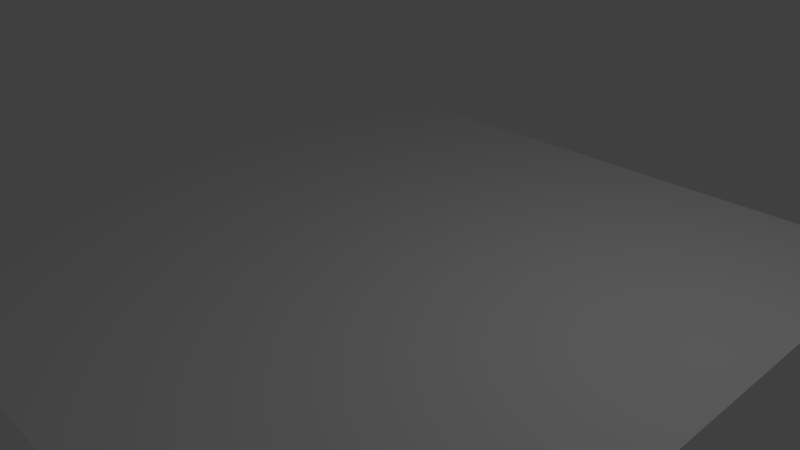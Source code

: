 # Source: floor.blend  (saved by Blender 2.76.0; exported with 4.5.12 LTS)
import bpy
from mathutils import Matrix  # noqa: F401  (used for matrix-valued properties, if any)

bpy.ops.wm.read_factory_settings(use_empty=True)
scene = bpy.context.scene
scene.name = 'Scene'

# ---- collections
col_collection_1 = bpy.data.collections.new('Collection 1'); scene.collection.children.link(col_collection_1)

# ---- world
world_world = bpy.data.worlds.new('World'); scene.world = world_world
world_world.color = (0.05088, 0.05088, 0.05088)
world_world.use_sun_shadow = False
world_world.sun_shadow_jitter_overblur = 0.0
world_world.cycles.sampling_method = 'MANUAL'
world_world.cycles.sample_map_resolution = 256

# ---- cameras
cam_camera = bpy.data.cameras.new('Camera')
cam_camera.clip_end = 100.0
cam_camera.lens = 35.0
cam_camera.sensor_width = 32.0
cam_camera.sensor_height = 18.0
cam_camera.ortho_scale = 7.314
cam_camera.dof.focus_distance = 0.0
cam_camera.dof.aperture_fstop = 128.0

# ---- lights
light_lamp = bpy.data.lights.new('Lamp', 'POINT')
light_lamp.transmission_factor = 0.0
light_lamp.cutoff_distance = 30.0
light_lamp.energy = 100.0
light_lamp.shadow_buffer_clip_start = 1.001
light_lamp.shadow_soft_size = 0.1
light_lamp.shadow_maximum_resolution = 0.006
light_lamp.use_absolute_resolution = True
light_lamp.cycles.use_multiple_importance_sampling = False

# ---- meshes
me_plane = bpy.data.meshes.new('Plane')
me_plane.from_pydata([(-1.0, -1.0, 0.0), (1.0, -1.0, 0.0), (-1.0, 1.0, 0.0), (1.0, 1.0, 0.0)], [], [(0, 1, 3, 2)])
me_plane.use_remesh_preserve_volume = False
me_plane.use_remesh_preserve_attributes = False
me_plane.use_mirror_vertex_groups = False
me_plane.update()

# ---- objects
ob_plane = bpy.data.objects.new('Plane', me_plane)
ob_lamp = bpy.data.objects.new('Lamp', light_lamp)
ob_camera = bpy.data.objects.new('Camera', cam_camera)

# ---- transforms, parenting, visibility, modifiers, constraints
ob_plane.location = (0.0, 0.0, 0.0)
ob_plane.scale = (-4.691, -4.691, -4.691)
ob_plane.lineart.crease_threshold = 0.0
ob_lamp.location = (4.076, 1.005, 5.904)
ob_lamp.rotation_euler = (0.6503, 0.05522, 1.866)
ob_lamp.lock_rotations_4d = False
ob_lamp.empty_display_type = 'ARROWS'
ob_lamp.color = (0.0, 0.0, 0.0, 0.0)
ob_lamp.lineart.crease_threshold = 0.0
ob_camera.location = (7.481, -6.508, 5.344)
ob_camera.rotation_euler = (1.109, 0.01082, 0.8149)
ob_camera.lock_rotations_4d = False
ob_camera.empty_display_type = 'ARROWS'
ob_camera.color = (0.0, 0.0, 0.0, 0.0)
ob_camera.display_type = 'WIRE'
ob_camera.lineart.crease_threshold = 0.0

# ---- collection membership
col_collection_1.objects.link(ob_plane)
col_collection_1.objects.link(ob_lamp)
col_collection_1.objects.link(ob_camera)

# ---- scene / render settings (as saved in the file)
scene.camera = ob_camera
scene.frame_start = 1; scene.frame_end = 250; scene.frame_set(1)
scene.render.engine = 'BLENDER_EEVEE_NEXT'
scene.render.resolution_percentage = 50
scene.render.dither_intensity = 0.0
scene.cycles.use_denoising = False
scene.cycles.samples = 10
scene.cycles.sampling_pattern = 'TABULATED_SOBOL'
scene.cycles.light_sampling_threshold = 0.0
scene.cycles.use_adaptive_sampling = False
scene.cycles.use_light_tree = False
scene.cycles.blur_glossy = 0.0
scene.cycles.pixel_filter_type = 'GAUSSIAN'
scene.cycles.sample_clamp_indirect = 0.0
scene.view_settings.view_transform = 'Standard'
bpy.context.view_layer.update()
